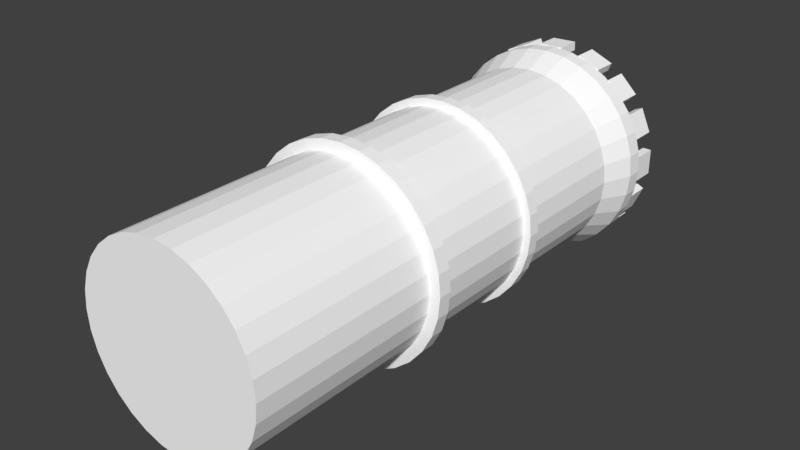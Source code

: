 # Source: castle.blend  (saved by Blender 2.79.0; exported with 4.5.12 LTS)
import bpy
from mathutils import Matrix  # noqa: F401  (used for matrix-valued properties, if any)

bpy.ops.wm.read_factory_settings(use_empty=True)
scene = bpy.context.scene
scene.name = 'Scene'

# ---- collections
col_collection_1 = bpy.data.collections.new('Collection 1'); scene.collection.children.link(col_collection_1)

# ---- materials (node trees are filled in below, after node groups)
mat_c__lbremasteredrequiem_pc_nzp_models_vmodels_karambit2 = bpy.data.materials.new('C:\\lbremasteredrequiem\\pc\\nzp\\models\\VModels\\karambit2')
mat_c__lbremasteredrequiem_pc_nzp_models_vmodels_karambit2.alpha_threshold = 0.0
mat_c__lbremasteredrequiem_pc_nzp_models_vmodels_karambit2.use_transparent_shadow = False
mat_c__lbremasteredrequiem_pc_nzp_models_vmodels_karambit2.diffuse_color = (1.0, 1.0, 1.0, 1.0)
mat_c__lbremasteredrequiem_pc_nzp_models_vmodels_karambit2.roughness = 0.5

# ---- material node trees

# ---- world
world_world = bpy.data.worlds.new('World'); scene.world = world_world
world_world.color = (0.05088, 0.05088, 0.05088)
world_world.use_sun_shadow = False
world_world.sun_shadow_jitter_overblur = 0.0
world_world.cycles.sampling_method = 'MANUAL'

# ---- meshes
me_c__lbremasteredrequiem_pc_nzp_models_vmodels_karambit2 = bpy.data.meshes.new('C:\\lbremasteredrequiem\\pc\\nzp\\models\\VModels\\karambit2')
me_c__lbremasteredrequiem_pc_nzp_models_vmodels_karambit2.from_pydata([(2.091, -3.881, 0.7613), (1.884, -3.881, 1.155), (1.604, -3.881, 1.501), (1.261, -3.881, 1.786), (0.8702, -3.881, 1.998), (0.4451, -3.881, 2.13), (0.002482, -3.881, 2.176), (-0.4407, -3.88, 2.135), (-0.8674, -3.88, 2.009), (-1.261, -3.879, 1.802), (-1.607, -3.879, 1.521), (-1.892, -3.878, 1.179), (-2.104, -3.878, 0.7881), (-2.236, -3.878, 0.363), (-2.282, -3.877, -0.07963), (-2.241, -3.877, -0.5228), (-2.115, -3.877, -0.9495), (-1.908, -3.876, -1.343), (-1.628, -3.876, -1.689), (-1.285, -3.876, -1.974), (-0.4248, -3.888, -2.102), (-0.428, -7.988, -2.105), (-0.8086, -3.888, -1.983), (-0.8118, -7.988, -1.986), (-1.162, -3.888, -1.792), (-1.165, -7.988, -1.795), (-1.471, -3.887, -1.535), (-1.474, -7.988, -1.538), (-1.724, -3.888, -1.222), (-1.727, -7.988, -1.225), (-1.911, -3.888, -0.8666), (-1.914, -7.988, -0.8697), (-2.025, -3.888, -0.4813), (-2.029, -7.988, -0.4844), (-2.062, -3.888, -0.08104), (-2.065, -7.989, -0.08417), (-2.02, -3.888, 0.3187), (-2.023, -7.989, 0.3156), (-1.901, -3.889, 0.7025), (-1.904, -7.989, 0.6994), (-1.709, -3.889, 1.056), (-1.713, -7.99, 1.053), (-1.452, -3.89, 1.365), (-1.456, -7.99, 1.362), (-1.14, -3.89, 1.618), (-1.143, -7.991, 1.615), (-0.7845, -3.891, 1.805), (-0.7877, -7.991, 1.802), (-0.3992, -3.891, 1.919), (-0.4024, -7.991, 1.916), (0.001072, -3.891, 1.956), (-0.002136, -7.992, 1.953), (0.4008, -3.892, 1.914), (0.3976, -7.992, 1.911), (0.7847, -3.892, 1.795), (0.7814, -7.992, 1.792), (1.138, -3.892, 1.603), (1.135, -7.992, 1.6), (1.447, -3.892, 1.346), (1.444, -7.992, 1.343), (1.7, -3.892, 1.034), (1.697, -7.992, 1.031), (1.887, -3.892, 0.6784), (1.884, -7.992, 0.6753), (2.001, -3.892, 0.2931), (1.998, -7.992, 0.2899), (2.038, -3.891, -0.1072), (2.035, -7.992, -0.1103), (1.996, -3.891, -0.5069), (1.993, -7.991, -0.51), (1.877, -3.891, -0.8907), (1.874, -7.991, -0.8939), (1.685, -3.89, -1.244), (1.682, -7.991, -1.247), (1.428, -3.89, -1.553), (1.425, -7.99, -1.556), (1.116, -3.889, -1.806), (1.113, -7.99, -1.809), (0.7605, -3.889, -1.993), (0.7573, -7.989, -1.996), (0.3752, -3.888, -2.107), (0.372, -7.989, -2.111), (-0.02504, -3.888, -2.144), (-0.02825, -7.989, -2.147), (-0.8941, -3.877, -2.186), (-0.4691, -3.877, -2.318), (2.217, -3.881, 0.3346), (2.258, -3.881, -0.1085), (2.212, -3.88, -0.5512), (2.08, -3.88, -0.9762), (1.868, -3.879, -1.367), (1.583, -3.879, -1.71), (1.237, -3.878, -1.99), (0.8435, -3.878, -2.197), (0.4167, -3.878, -2.324), (-0.02643, -3.877, -2.364), (2.091, -3.589, 0.7616), (1.884, -3.589, 1.155), (1.604, -3.589, 1.501), (1.262, -3.589, 1.786), (0.8704, -3.589, 1.998), (0.4453, -3.589, 2.13), (0.00271, -3.589, 2.176), (-0.4405, -3.588, 2.136), (-0.8672, -3.588, 2.009), (-1.261, -3.587, 1.802), (-1.607, -3.587, 1.522), (-1.891, -3.586, 1.179), (-2.104, -3.586, 0.7883), (-2.236, -3.585, 0.3632), (-2.282, -3.585, -0.0794), (-2.241, -3.585, -0.5226), (-2.115, -3.585, -0.9493), (-1.907, -3.584, -1.343), (-1.627, -3.584, -1.689), (-1.285, -3.584, -1.973), (-0.8939, -3.585, -2.186), (-0.4688, -3.585, -2.318), (2.218, -3.589, 0.3349), (2.258, -3.589, -0.1083), (2.212, -3.588, -0.5509), (2.08, -3.588, -0.976), (1.868, -3.587, -1.367), (1.583, -3.587, -1.709), (1.238, -3.586, -1.99), (0.8437, -3.586, -2.197), (0.417, -3.585, -2.323), (-0.02621, -3.585, -2.364), (1.878, -3.589, 0.6748), (1.692, -3.589, 1.029), (1.44, -3.589, 1.339), (1.132, -3.589, 1.595), (0.7809, -3.589, 1.786), (0.399, -3.589, 1.904), (0.001244, -3.588, 1.946), (-0.397, -3.588, 1.909), (-0.7804, -3.588, 1.796), (-1.134, -3.587, 1.61), (-1.445, -3.587, 1.358), (-1.701, -3.586, 1.05), (-1.891, -3.586, 0.6988), (-2.01, -3.586, 0.3169), (-2.052, -3.585, -0.08087), (-2.015, -3.585, -0.4791), (-1.901, -3.585, -0.8625), (-1.715, -3.585, -1.216), (-1.463, -3.585, -1.527), (-1.156, -3.585, -1.783), (-0.8044, -3.585, -1.974), (-0.4225, -3.585, -2.092), (1.992, -3.589, 0.2914), (2.028, -3.588, -0.1069), (1.987, -3.588, -0.5046), (1.868, -3.588, -0.8865), (1.677, -3.587, -1.238), (1.422, -3.587, -1.546), (1.111, -3.586, -1.797), (0.7569, -3.586, -1.984), (0.3735, -3.586, -2.097), (-0.02474, -3.585, -2.134), (1.88, -1.014, 0.6768), (1.694, -1.014, 1.031), (1.442, -1.014, 1.341), (1.134, -1.014, 1.597), (0.7829, -1.014, 1.788), (0.401, -1.014, 1.906), (0.003259, -1.014, 1.948), (-0.395, -1.013, 1.911), (-0.7784, -1.013, 1.798), (-1.132, -1.013, 1.612), (-1.443, -1.012, 1.36), (-1.699, -1.012, 1.052), (-1.889, -1.011, 0.7008), (-2.008, -1.011, 0.3188), (-2.05, -1.011, -0.0789), (-2.013, -1.01, -0.4771), (-1.899, -1.01, -0.8606), (-1.713, -1.01, -1.214), (-1.461, -1.01, -1.525), (-1.154, -1.01, -1.781), (-0.8024, -1.01, -1.972), (-0.4205, -1.01, -2.09), (1.994, -1.014, 0.2933), (2.03, -1.014, -0.1049), (1.989, -1.013, -0.5026), (1.87, -1.013, -0.8846), (1.679, -1.013, -1.236), (1.424, -1.012, -1.544), (1.113, -1.012, -1.795), (0.7589, -1.011, -1.982), (0.3755, -1.011, -2.095), (-0.02273, -1.011, -2.132), (2.024, -1.014, 0.7352), (1.823, -1.015, 1.116), (1.552, -1.015, 1.45), (1.221, -1.015, 1.725), (0.8432, -1.014, 1.931), (0.4322, -1.014, 2.058), (0.004246, -1.014, 2.103), (-0.4243, -1.014, 2.064), (-0.8368, -1.013, 1.941), (-1.218, -1.013, 1.741), (-1.552, -1.012, 1.47), (-1.827, -1.012, 1.139), (-2.032, -1.011, 0.761), (-2.16, -1.011, 0.35), (-2.205, -1.011, -0.07791), (-2.165, -1.01, -0.5064), (-2.043, -1.01, -0.919), (-1.843, -1.01, -1.3), (-1.572, -1.01, -1.634), (-1.241, -1.01, -1.909), (-0.8626, -1.01, -2.114), (-0.4517, -1.01, -2.242), (2.146, -1.014, 0.3226), (2.185, -1.014, -0.1059), (2.14, -1.014, -0.5338), (2.013, -1.013, -0.9448), (1.808, -1.013, -1.323), (1.533, -1.012, -1.654), (1.198, -1.012, -1.925), (0.8174, -1.011, -2.125), (0.4048, -1.011, -2.247), (-0.02371, -1.011, -2.287), (2.024, -0.7657, 0.7354), (1.823, -0.7658, 1.116), (1.552, -0.7659, 1.451), (1.222, -0.7658, 1.726), (0.8434, -0.7657, 1.931), (0.4324, -0.7654, 2.058), (0.004441, -0.7651, 2.103), (-0.4241, -0.7648, 2.064), (-0.8366, -0.7644, 1.942), (-1.217, -0.7639, 1.741), (-1.552, -0.7634, 1.47), (-1.827, -0.763, 1.139), (-2.032, -0.7625, 0.7612), (-2.16, -0.7621, 0.3502), (-2.205, -0.7617, -0.07772), (-2.165, -0.7614, -0.5062), (-2.043, -0.7612, -0.9188), (-1.842, -0.7611, -1.3), (-1.572, -0.761, -1.634), (-1.241, -0.7611, -1.909), (-0.8625, -0.7612, -2.114), (-0.4515, -0.7615, -2.242), (2.146, -0.7655, 0.3228), (2.185, -0.7652, -0.1057), (2.141, -0.7648, -0.5336), (2.013, -0.7644, -0.9446), (1.808, -0.7639, -1.323), (1.533, -0.7635, -1.654), (1.198, -0.763, -1.925), (0.8175, -0.7625, -2.125), (0.405, -0.7621, -2.247), (-0.02352, -0.7618, -2.287), (1.859, -0.7655, 0.6683), (1.675, -0.7656, 1.018), (1.426, -0.7657, 1.325), (1.122, -0.7656, 1.578), (0.7742, -0.7655, 1.767), (0.3966, -0.7653, 1.884), (0.003307, -0.765, 1.925), (-0.3904, -0.7647, 1.889), (-0.7696, -0.7643, 1.777), (-1.119, -0.7639, 1.593), (-1.427, -0.7634, 1.344), (-1.679, -0.763, 1.04), (-1.868, -0.7626, 0.692), (-1.985, -0.7622, 0.3144), (-2.027, -0.7619, -0.07886), (-1.99, -0.7616, -0.4726), (-1.878, -0.7614, -0.8517), (-1.694, -0.7613, -1.202), (-1.445, -0.7612, -1.509), (-1.141, -0.7613, -1.762), (-0.7933, -0.7614, -1.95), (-0.4156, -0.7616, -2.067), (1.971, -0.7653, 0.2892), (2.007, -0.765, -0.1046), (1.966, -0.7647, -0.4978), (1.849, -0.7643, -0.8755), (1.66, -0.7639, -1.223), (1.408, -0.7635, -1.527), (1.1, -0.763, -1.776), (0.7505, -0.7626, -1.96), (0.3714, -0.7622, -2.072), (-0.02238, -0.7619, -2.109), (1.86, 1.993, 0.6695), (1.676, 1.993, 1.019), (1.427, 1.993, 1.327), (1.123, 1.993, 1.579), (0.7754, 1.993, 1.768), (0.3977, 1.993, 1.885), (0.004492, 1.993, 1.926), (-0.3893, 1.994, 1.89), (-0.7684, 1.994, 1.778), (-1.118, 1.995, 1.594), (-1.426, 1.995, 1.345), (-1.678, 1.995, 1.041), (-1.867, 1.996, 0.6932), (-1.984, 1.996, 0.3156), (-2.025, 1.997, -0.0777), (-1.989, 1.997, -0.4714), (-1.877, 1.997, -0.8506), (-1.693, 1.997, -1.2), (-1.444, 1.997, -1.508), (-1.14, 1.997, -1.761), (-0.7921, 1.997, -1.949), (-0.4145, 1.997, -2.066), (1.972, 1.993, 0.2904), (2.009, 1.993, -0.1034), (1.967, 1.994, -0.4966), (1.85, 1.994, -0.8743), (1.662, 1.995, -1.222), (1.409, 1.995, -1.526), (1.102, 1.995, -1.775), (0.7517, 1.996, -1.959), (0.3725, 1.996, -2.071), (-0.0212, 1.997, -2.108), (2.099, 2.62, 0.7669), (1.892, 2.62, 1.162), (1.611, 2.62, 1.508), (1.268, 2.62, 1.793), (0.8759, 2.62, 2.006), (0.4499, 2.62, 2.138), (0.006306, 2.621, 2.185), (-0.4378, 2.621, 2.144), (-0.8655, 2.621, 2.017), (-1.26, 2.622, 1.809), (-1.607, 2.622, 1.529), (-1.892, 2.623, 1.186), (-2.105, 2.623, 0.7937), (-2.237, 2.624, 0.3677), (-2.283, 2.624, -0.07589), (-2.243, 2.624, -0.52), (-2.116, 2.625, -0.9477), (-1.908, 2.625, -1.342), (-1.627, 2.625, -1.689), (-1.284, 2.625, -1.974), (-0.8923, 2.625, -2.187), (-0.4663, 2.624, -2.319), (2.226, 2.62, 0.3393), (2.267, 2.62, -0.1049), (2.221, 2.621, -0.5485), (2.088, 2.621, -0.9745), (1.876, 2.622, -1.366), (1.59, 2.622, -1.709), (1.244, 2.623, -1.99), (0.8491, 2.623, -2.198), (0.4215, 2.624, -2.325), (-0.02267, 2.624, -2.366), (2.1, 2.966, 0.7672), (1.892, 2.966, 1.162), (1.611, 2.966, 1.508), (1.268, 2.966, 1.794), (0.8762, 2.966, 2.006), (0.4502, 2.966, 2.139), (0.006577, 2.967, 2.185), (-0.4376, 2.967, 2.144), (-0.8652, 2.967, 2.017), (-1.26, 2.968, 1.81), (-1.606, 2.968, 1.529), (-1.892, 2.969, 1.186), (-2.104, 2.969, 0.794), (-2.237, 2.97, 0.368), (-2.283, 2.97, -0.07563), (-2.242, 2.97, -0.5198), (-2.115, 2.971, -0.9474), (-1.908, 2.971, -1.342), (-1.627, 2.971, -1.689), (-1.284, 2.971, -1.974), (-0.892, 2.971, -2.187), (-0.466, 2.97, -2.319), (2.226, 2.966, 0.3395), (2.267, 2.967, -0.1046), (2.221, 2.967, -0.5482), (2.089, 2.967, -0.9742), (1.876, 2.968, -1.366), (1.591, 2.968, -1.709), (1.244, 2.969, -1.99), (0.8494, 2.969, -2.198), (0.4218, 2.97, -2.324), (-0.0224, 2.97, -2.365), (-2.281, 2.97, -0.3442), (-2.281, 2.97, 0.2006), (-2.281, 3.515, -0.3442), (-2.281, 3.515, 0.2006), (-2.092, 2.97, -0.3442), (-2.092, 2.97, 0.2006), (-2.092, 3.515, -0.3442), (-2.092, 3.515, 0.2006), (2.044, 2.97, -0.3442), (2.044, 2.97, 0.2006), (2.044, 3.515, -0.3442), (2.044, 3.515, 0.2006), (2.233, 2.97, -0.3442), (2.233, 2.97, 0.2006), (2.233, 3.515, -0.3442), (2.233, 3.515, 0.2006), (-2.199, 2.97, 0.5883), (-1.98, 2.97, 1.087), (-2.199, 3.515, 0.5883), (-1.98, 3.515, 1.087), (-2.026, 2.97, 0.5123), (-1.807, 2.97, 1.011), (-2.026, 3.515, 0.5123), (-1.807, 3.515, 1.011), (1.759, 2.97, -1.154), (1.979, 2.97, -0.6559), (1.759, 3.515, -1.154), (1.979, 3.515, -0.6559), (1.932, 2.97, -1.23), (2.151, 2.97, -0.7319), (1.932, 3.515, -1.23), (2.151, 3.515, -0.7319), (-1.833, 2.97, 1.304), (-1.454, 2.97, 1.695), (-1.833, 3.515, 1.304), (-1.454, 3.515, 1.695), (-1.698, 2.97, 1.173), (-1.319, 2.97, 1.564), (-1.698, 3.515, 1.173), (-1.319, 3.515, 1.564), (1.271, 2.97, -1.707), (1.65, 2.97, -1.316), (1.271, 3.515, -1.707), (1.65, 3.515, -1.316), (1.406, 2.97, -1.839), (1.786, 2.97, -1.448), (1.406, 3.515, -1.839), (1.786, 3.515, -1.448), (-1.207, 2.97, 1.869), (-0.7114, 2.97, 2.095), (-1.207, 3.515, 1.869), (-0.7114, 3.515, 2.095), (-1.129, 2.97, 1.698), (-0.6332, 2.97, 1.923), (-1.129, 3.515, 1.698), (-0.6332, 3.515, 1.923), (0.5855, 2.97, -2.067), (1.081, 2.97, -1.841), (0.5855, 3.515, -2.067), (1.081, 3.515, -1.841), (0.6637, 2.97, -2.239), (1.159, 2.97, -2.013), (0.6637, 3.515, -2.239), (1.159, 3.515, -2.013), (-0.3809, 2.97, 2.173), (0.1635, 2.97, 2.194), (-0.3809, 3.515, 2.173), (0.1635, 3.515, 2.194), (-0.3738, 2.97, 1.985), (0.1706, 2.97, 2.005), (-0.3738, 3.515, 1.985), (0.1706, 3.515, 2.005), (-0.2183, 2.97, -2.149), (0.3261, 2.97, -2.128), (-0.2183, 3.515, -2.149), (0.3261, 3.515, -2.128), (-0.2112, 2.97, -2.337), (0.3332, 2.97, -2.317), (-0.2112, 3.515, -2.337), (0.3332, 3.515, -2.317), (0.5987, 2.97, 2.115), (1.101, 2.97, 1.904), (0.5987, 3.515, 2.115), (1.101, 3.515, 1.904), (0.5256, 2.97, 1.941), (1.028, 2.97, 1.73), (0.5256, 3.515, 1.941), (1.028, 3.515, 1.73), (-1.076, 2.97, -1.873), (-0.5733, 2.97, -2.084), (-1.076, 3.515, -1.873), (-0.5733, 3.515, -2.084), (-1.149, 2.97, -2.047), (-0.6463, 2.97, -2.258), (-1.149, 3.515, -2.047), (-0.6463, 3.515, -2.258), (1.355, 2.97, 1.736), (1.745, 2.97, 1.356), (1.355, 3.515, 1.736), (1.745, 3.515, 1.356), (1.223, 2.97, 1.6), (1.614, 2.97, 1.221), (1.223, 3.515, 1.6), (1.614, 3.515, 1.221), (-1.661, 2.97, -1.364), (-1.271, 2.97, -1.744), (-1.661, 3.515, -1.364), (-1.271, 3.515, -1.744), (-1.793, 2.97, -1.499), (-1.403, 2.97, -1.879), (-1.793, 3.515, -1.499), (-1.403, 3.515, -1.879), (1.929, 2.97, 1.093), (2.15, 2.97, 0.5947), (1.929, 3.515, 1.093), (2.15, 3.515, 0.5947), (1.756, 2.97, 1.016), (1.977, 2.97, 0.5182), (1.756, 3.515, 1.016), (1.977, 3.515, 0.5182), (-2.025, 2.97, -0.6618), (-1.804, 2.97, -1.16), (-2.025, 3.515, -0.6618), (-1.804, 3.515, -1.16), (-2.197, 2.97, -0.7383), (-1.976, 2.97, -1.236), (-2.197, 3.515, -0.7383), (-1.976, 3.515, -1.236)], [], [(2, 1, 97, 98), (1, 0, 96, 97), (24, 26, 18, 19), (53, 52, 50, 51), (48, 50, 6, 7), (8, 7, 103, 104), (57, 56, 54, 55), (34, 36, 13, 14), (92, 93, 125, 124), (61, 60, 58, 59), (42, 44, 9, 10), (9, 8, 104, 105), (65, 64, 62, 63), (28, 30, 16, 17), (67, 66, 64, 65), (94, 95, 127, 126), (68, 70, 89, 88), (69, 68, 66, 67), (10, 9, 105, 106), (50, 52, 5, 6), (18, 17, 113, 114), (73, 72, 70, 71), (70, 72, 90, 89), (14, 13, 109, 110), (77, 76, 74, 75), (30, 32, 15, 16), (95, 85, 117, 127), (81, 80, 78, 79), (64, 66, 87, 86), (7, 6, 102, 103), (51, 50, 48, 49), (44, 46, 8, 9), (74, 76, 92, 91), (49, 48, 46, 47), (71, 70, 68, 69), (17, 16, 112, 113), (56, 58, 2, 3), (79, 78, 76, 77), (85, 84, 116, 117), (36, 38, 12, 13), (75, 74, 72, 73), (4, 3, 99, 100), (22, 24, 19, 84), (83, 82, 80, 81), (63, 62, 60, 61), (13, 12, 108, 109), (80, 82, 95, 94), (59, 58, 56, 57), (0, 86, 118, 96), (54, 56, 3, 4), (55, 54, 52, 53), (89, 90, 122, 121), (16, 15, 111, 112), (62, 64, 86, 0), (82, 20, 85, 95), (87, 88, 120, 119), (47, 46, 44, 45), (38, 40, 11, 12), (84, 19, 115, 116), (45, 44, 42, 43), (40, 42, 10, 11), (91, 92, 124, 123), (43, 42, 40, 41), (78, 80, 94, 93), (6, 5, 101, 102), (41, 40, 38, 39), (66, 68, 88, 87), (12, 11, 107, 108), (39, 38, 36, 37), (32, 34, 14, 15), (5, 4, 100, 101), (37, 36, 34, 35), (20, 22, 84, 85), (15, 14, 110, 111), (35, 34, 32, 33), (58, 60, 1, 2), (19, 18, 114, 115), (33, 32, 30, 31), (60, 62, 0, 1), (88, 89, 121, 120), (31, 30, 28, 29), (52, 54, 4, 5), (3, 2, 98, 99), (29, 28, 26, 27), (72, 74, 91, 90), (11, 10, 106, 107), (27, 26, 24, 25), (26, 28, 17, 18), (118, 119, 151, 150), (25, 24, 22, 23), (90, 91, 123, 122), (51, 49, 47, 45, 43, 41, 39, 37, 35, 33, 31, 29, 27, 25, 23, 21, 83, 81, 79, 77, 75, 73, 71, 69, 67, 65, 63, 61, 59, 57, 55, 53), (23, 22, 20, 21), (76, 78, 93, 92), (93, 94, 126, 125), (21, 20, 82, 83), (46, 48, 7, 8), (86, 87, 119, 118), (154, 155, 187, 186), (125, 126, 158, 157), (119, 120, 152, 151), (116, 115, 147, 148), (121, 122, 154, 153), (117, 116, 148, 149), (122, 123, 155, 154), (127, 117, 149, 159), (123, 124, 156, 155), (101, 100, 132, 133), (124, 125, 157, 156), (96, 118, 150, 128), (120, 121, 153, 152), (107, 106, 138, 139), (106, 105, 137, 138), (97, 96, 128, 129), (105, 104, 136, 137), (110, 109, 141, 142), (126, 127, 159, 158), (103, 102, 134, 135), (111, 110, 142, 143), (108, 107, 139, 140), (102, 101, 133, 134), (112, 111, 143, 144), (109, 108, 140, 141), (100, 99, 131, 132), (113, 112, 144, 145), (114, 113, 145, 146), (99, 98, 130, 131), (115, 114, 146, 147), (98, 97, 129, 130), (104, 103, 135, 136), (184, 185, 217, 216), (159, 149, 181, 191), (155, 156, 188, 187), (133, 132, 164, 165), (156, 157, 189, 188), (128, 150, 182, 160), (152, 153, 185, 184), (139, 138, 170, 171), (138, 137, 169, 170), (129, 128, 160, 161), (137, 136, 168, 169), (142, 141, 173, 174), (158, 159, 191, 190), (135, 134, 166, 167), (143, 142, 174, 175), (140, 139, 171, 172), (134, 133, 165, 166), (144, 143, 175, 176), (141, 140, 172, 173), (132, 131, 163, 164), (145, 144, 176, 177), (146, 145, 177, 178), (131, 130, 162, 163), (147, 146, 178, 179), (130, 129, 161, 162), (136, 135, 167, 168), (150, 151, 183, 182), (157, 158, 190, 189), (151, 152, 184, 183), (148, 147, 179, 180), (153, 154, 186, 185), (149, 148, 180, 181), (204, 203, 235, 236), (171, 170, 202, 203), (170, 169, 201, 202), (161, 160, 192, 193), (169, 168, 200, 201), (174, 173, 205, 206), (190, 191, 223, 222), (167, 166, 198, 199), (175, 174, 206, 207), (172, 171, 203, 204), (166, 165, 197, 198), (176, 175, 207, 208), (173, 172, 204, 205), (164, 163, 195, 196), (177, 176, 208, 209), (178, 177, 209, 210), (163, 162, 194, 195), (179, 178, 210, 211), (162, 161, 193, 194), (168, 167, 199, 200), (182, 183, 215, 214), (189, 190, 222, 221), (183, 184, 216, 215), (180, 179, 211, 212), (185, 186, 218, 217), (181, 180, 212, 213), (186, 187, 219, 218), (191, 181, 213, 223), (187, 188, 220, 219), (165, 164, 196, 197), (188, 189, 221, 220), (160, 182, 214, 192), (243, 242, 274, 275), (198, 197, 229, 230), (208, 207, 239, 240), (205, 204, 236, 237), (196, 195, 227, 228), (209, 208, 240, 241), (210, 209, 241, 242), (195, 194, 226, 227), (211, 210, 242, 243), (194, 193, 225, 226), (200, 199, 231, 232), (214, 215, 247, 246), (221, 222, 254, 253), (215, 216, 248, 247), (212, 211, 243, 244), (217, 218, 250, 249), (213, 212, 244, 245), (218, 219, 251, 250), (223, 213, 245, 255), (219, 220, 252, 251), (197, 196, 228, 229), (220, 221, 253, 252), (192, 214, 246, 224), (216, 217, 249, 248), (203, 202, 234, 235), (202, 201, 233, 234), (193, 192, 224, 225), (201, 200, 232, 233), (206, 205, 237, 238), (222, 223, 255, 254), (199, 198, 230, 231), (207, 206, 238, 239), (276, 275, 307, 308), (226, 225, 257, 258), (232, 231, 263, 264), (246, 247, 279, 278), (253, 254, 286, 285), (247, 248, 280, 279), (244, 243, 275, 276), (249, 250, 282, 281), (245, 244, 276, 277), (250, 251, 283, 282), (255, 245, 277, 287), (251, 252, 284, 283), (229, 228, 260, 261), (252, 253, 285, 284), (224, 246, 278, 256), (248, 249, 281, 280), (235, 234, 266, 267), (234, 233, 265, 266), (225, 224, 256, 257), (233, 232, 264, 265), (238, 237, 269, 270), (254, 255, 287, 286), (231, 230, 262, 263), (239, 238, 270, 271), (236, 235, 267, 268), (230, 229, 261, 262), (240, 239, 271, 272), (237, 236, 268, 269), (228, 227, 259, 260), (241, 240, 272, 273), (242, 241, 273, 274), (227, 226, 258, 259), (293, 292, 324, 325), (281, 282, 314, 313), (277, 276, 308, 309), (282, 283, 315, 314), (287, 277, 309, 319), (283, 284, 316, 315), (261, 260, 292, 293), (284, 285, 317, 316), (256, 278, 310, 288), (280, 281, 313, 312), (267, 266, 298, 299), (266, 265, 297, 298), (257, 256, 288, 289), (265, 264, 296, 297), (270, 269, 301, 302), (286, 287, 319, 318), (263, 262, 294, 295), (271, 270, 302, 303), (268, 267, 299, 300), (262, 261, 293, 294), (272, 271, 303, 304), (269, 268, 300, 301), (260, 259, 291, 292), (273, 272, 304, 305), (274, 273, 305, 306), (259, 258, 290, 291), (275, 274, 306, 307), (258, 257, 289, 290), (264, 263, 295, 296), (278, 279, 311, 310), (285, 286, 318, 317), (279, 280, 312, 311), (334, 333, 365, 366), (316, 317, 349, 348), (288, 310, 342, 320), (312, 313, 345, 344), (299, 298, 330, 331), (298, 297, 329, 330), (289, 288, 320, 321), (297, 296, 328, 329), (302, 301, 333, 334), (318, 319, 351, 350), (295, 294, 326, 327), (303, 302, 334, 335), (300, 299, 331, 332), (294, 293, 325, 326), (304, 303, 335, 336), (301, 300, 332, 333), (292, 291, 323, 324), (305, 304, 336, 337), (306, 305, 337, 338), (291, 290, 322, 323), (307, 306, 338, 339), (290, 289, 321, 322), (296, 295, 327, 328), (310, 311, 343, 342), (317, 318, 350, 349), (311, 312, 344, 343), (308, 307, 339, 340), (313, 314, 346, 345), (309, 308, 340, 341), (314, 315, 347, 346), (319, 309, 341, 351), (315, 316, 348, 347), (360, 359, 358, 357, 356, 355, 354, 353, 352, 374, 375, 376, 377, 378, 379, 380, 381, 382, 383, 373, 372, 371, 370, 369, 368, 367, 366, 365, 364, 363, 362, 361), (350, 351, 383, 382), (327, 326, 358, 359), (335, 334, 366, 367), (332, 331, 363, 364), (326, 325, 357, 358), (336, 335, 367, 368), (333, 332, 364, 365), (324, 323, 355, 356), (337, 336, 368, 369), (338, 337, 369, 370), (323, 322, 354, 355), (339, 338, 370, 371), (322, 321, 353, 354), (328, 327, 359, 360), (342, 343, 375, 374), (349, 350, 382, 381), (343, 344, 376, 375), (340, 339, 371, 372), (345, 346, 378, 377), (341, 340, 372, 373), (346, 347, 379, 378), (351, 341, 373, 383), (347, 348, 380, 379), (325, 324, 356, 357), (348, 349, 381, 380), (320, 342, 374, 352), (344, 345, 377, 376), (331, 330, 362, 363), (330, 329, 361, 362), (321, 320, 352, 353), (329, 328, 360, 361), (384, 385, 387, 386), (386, 387, 391, 390), (390, 391, 389, 388), (388, 389, 385, 384), (386, 390, 388, 384), (391, 387, 385, 389), (392, 393, 395, 394), (394, 395, 399, 398), (398, 399, 397, 396), (396, 397, 393, 392), (394, 398, 396, 392), (399, 395, 393, 397), (400, 401, 403, 402), (402, 403, 407, 406), (406, 407, 405, 404), (404, 405, 401, 400), (402, 406, 404, 400), (407, 403, 401, 405), (408, 409, 411, 410), (410, 411, 415, 414), (414, 415, 413, 412), (412, 413, 409, 408), (410, 414, 412, 408), (415, 411, 409, 413), (416, 417, 419, 418), (418, 419, 423, 422), (422, 423, 421, 420), (420, 421, 417, 416), (418, 422, 420, 416), (423, 419, 417, 421), (424, 425, 427, 426), (426, 427, 431, 430), (430, 431, 429, 428), (428, 429, 425, 424), (426, 430, 428, 424), (431, 427, 425, 429), (432, 433, 435, 434), (434, 435, 439, 438), (438, 439, 437, 436), (436, 437, 433, 432), (434, 438, 436, 432), (439, 435, 433, 437), (440, 441, 443, 442), (442, 443, 447, 446), (446, 447, 445, 444), (444, 445, 441, 440), (442, 446, 444, 440), (447, 443, 441, 445), (448, 449, 451, 450), (450, 451, 455, 454), (454, 455, 453, 452), (452, 453, 449, 448), (450, 454, 452, 448), (455, 451, 449, 453), (456, 457, 459, 458), (458, 459, 463, 462), (462, 463, 461, 460), (460, 461, 457, 456), (458, 462, 460, 456), (463, 459, 457, 461), (464, 465, 467, 466), (466, 467, 471, 470), (470, 471, 469, 468), (468, 469, 465, 464), (466, 470, 468, 464), (471, 467, 465, 469), (472, 473, 475, 474), (474, 475, 479, 478), (478, 479, 477, 476), (476, 477, 473, 472), (474, 478, 476, 472), (479, 475, 473, 477), (480, 481, 483, 482), (482, 483, 487, 486), (486, 487, 485, 484), (484, 485, 481, 480), (482, 486, 484, 480), (487, 483, 481, 485), (488, 489, 491, 490), (490, 491, 495, 494), (494, 495, 493, 492), (492, 493, 489, 488), (490, 494, 492, 488), (495, 491, 489, 493), (496, 497, 499, 498), (498, 499, 503, 502), (502, 503, 501, 500), (500, 501, 497, 496), (498, 502, 500, 496), (503, 499, 497, 501), (504, 505, 507, 506), (506, 507, 511, 510), (510, 511, 509, 508), (508, 509, 505, 504), (506, 510, 508, 504), (511, 507, 505, 509)])
_uv = me_c__lbremasteredrequiem_pc_nzp_models_vmodels_karambit2.uv_layers.new(name='C:\\lbremasteredrequiem\\pc\\nzp\\models\\VModels\\karambit2')
_uv.uv.foreach_set('vector', [0.0, 0.0, 0.0, 0.0, 0.0, 0.0, 0.0, 0.0, 0.0, 0.0, 0.0, 0.0, 0.0, 0.0, 0.0, 0.0, 0.0, 0.0, 0.0, 0.0, 0.0, 0.0, 0.0, 0.0, 0.0, 0.0, 0.0, 0.0, 0.0, 0.0, 0.0, 0.0, 0.0, 0.0, 0.0, 0.0, 0.0, 0.0, 0.0, 0.0, 0.0, 0.0, 0.0, 0.0, 0.0, 0.0, 0.0, 0.0, 0.0, 0.0, 0.0, 0.0, 0.0, 0.0, 0.0, 0.0, 0.0, 0.0, 0.0, 0.0, 0.0, 0.0, 0.0, 0.0, 0.0, 0.0, 0.0, 0.0, 0.0, 0.0, 0.0, 0.0, 0.0, 0.0, 0.0, 0.0, 0.0, 0.0, 0.0, 0.0, 0.0, 0.0, 0.0, 0.0, 0.0, 0.0, 0.0, 0.0, 0.0, 0.0, 0.0, 0.0, 0.0, 0.0, 0.0, 0.0, 0.0, 0.0, 0.0, 0.0, 0.0, 0.0, 0.0, 0.0, 0.0, 0.0, 0.0, 0.0, 0.0, 0.0, 0.0, 0.0, 0.0, 0.0, 0.0, 0.0, 0.0, 0.0, 0.0, 0.0, 0.0, 0.0, 0.0, 0.0, 0.0, 0.0, 0.0, 0.0, 0.0, 0.0, 0.0, 0.0, 0.0, 0.0, 0.0, 0.0, 0.0, 0.0, 0.0, 0.0, 0.0, 0.0, 0.0, 0.0, 0.0, 0.0, 0.0, 0.0, 0.0, 0.0, 0.0, 0.0, 0.0, 0.0, 0.0, 0.0, 0.0, 0.0, 0.0, 0.0, 0.0, 0.0, 0.0, 0.0, 0.0, 0.0, 0.0, 0.0, 0.0, 0.0, 0.0, 0.0, 0.0, 0.0, 0.0, 0.0, 0.0, 0.0, 0.0, 0.0, 0.0, 0.0, 0.0, 0.0, 0.0, 0.0, 0.0, 0.0, 0.0, 0.0, 0.0, 0.0, 0.0, 0.0, 0.0, 0.0, 0.0, 0.0, 0.0, 0.0, 0.0, 0.0, 0.0, 0.0, 0.0, 0.0, 0.0, 0.0, 0.0, 0.0, 0.0, 0.0, 0.0, 0.0, 0.0, 0.0, 0.0, 0.0, 0.0, 0.0, 0.0, 0.0, 0.0, 0.0, 0.0, 0.0, 0.0, 0.0, 0.0, 0.0, 0.0, 0.0, 0.0, 0.0, 0.0, 0.0, 0.0, 0.0, 0.0, 0.0, 0.0, 0.0, 0.0, 0.0, 0.0, 0.0, 0.0, 0.0, 0.0, 0.0, 0.0, 0.0, 0.0, 0.0, 0.0, 0.0, 0.0, 0.0, 0.0, 0.0, 0.0, 0.0, 0.0, 0.0, 0.0, 0.0, 0.0, 0.0, 0.0, 0.0, 0.0, 0.0, 0.0, 0.0, 0.0, 0.0, 0.0, 0.0, 0.0, 0.0, 0.0, 0.0, 0.0, 0.0, 0.0, 0.0, 0.0, 0.0, 0.0, 0.0, 0.0, 0.0, 0.0, 0.0, 0.0, 0.0, 0.0, 0.0, 0.0, 0.0, 0.0, 0.0, 0.0, 0.0, 0.0, 0.0, 0.0, 0.0, 0.0, 0.0, 0.0, 0.0, 0.0, 0.0, 0.0, 0.0, 0.0, 0.0, 0.0, 0.0, 0.0, 0.0, 0.0, 0.0, 0.0, 0.0, 0.0, 0.0, 0.0, 0.0, 0.0, 0.0, 0.0, 0.0, 0.0, 0.0, 0.0, 0.0, 0.0, 0.0, 0.0, 0.0, 0.0, 0.0, 0.0, 0.0, 0.0, 0.0, 0.0, 0.0, 0.0, 0.0, 0.0, 0.0, 0.0, 0.0, 0.0, 0.0, 0.0, 0.0, 0.0, 0.0, 0.0, 0.0, 0.0, 0.0, 0.0, 0.0, 0.0, 0.0, 0.0, 0.0, 0.0, 0.0, 0.0, 0.0, 0.0, 0.0, 0.0, 0.0, 0.0, 0.0, 0.0, 0.0, 0.0, 0.0, 0.0, 0.0, 0.0, 0.0, 0.0, 0.0, 0.0, 0.0, 0.0, 0.0, 0.0, 0.0, 0.0, 0.0, 0.0, 0.0, 0.0, 0.0, 0.0, 0.0, 0.0, 0.0, 0.0, 0.0, 0.0, 0.0, 0.0, 0.0, 0.0, 0.0, 0.0, 0.0, 0.0, 0.0, 0.0, 0.0, 0.0, 0.0, 0.0, 0.0, 0.0, 0.0, 0.0, 0.0, 0.0, 0.0, 0.0, 0.0, 0.0, 0.0, 0.0, 0.0, 0.0, 0.0, 0.0, 0.0, 0.0, 0.0, 0.0, 0.0, 0.0, 0.0, 0.0, 0.0, 0.0, 0.0, 0.0, 0.0, 0.0, 0.0, 0.0, 0.0, 0.0, 0.0, 0.0, 0.0, 0.0, 0.0, 0.0, 0.0, 0.0, 0.0, 0.0, 0.0, 0.0, 0.0, 0.0, 0.0, 0.0, 0.0, 0.0, 0.0, 0.0, 0.0, 0.0, 0.0, 0.0, 0.0, 0.0, 0.0, 0.0, 0.0, 0.0, 0.0, 0.0, 0.0, 0.0, 0.0, 0.0, 0.0, 0.0, 0.0, 0.0, 0.0, 0.0, 0.0, 0.0, 0.0, 0.0, 0.0, 0.0, 0.0, 0.0, 0.0, 0.0, 0.0, 0.0, 0.0, 0.0, 0.0, 0.0, 0.0, 0.0, 0.0, 0.0, 0.0, 0.0, 0.0, 0.0, 0.0, 0.0, 0.0, 0.0, 0.0, 0.0, 0.0, 0.0, 0.0, 0.0, 0.0, 0.0, 0.0, 0.0, 0.0, 0.0, 0.0, 0.0, 0.0, 0.0, 0.0, 0.0, 0.0, 0.0, 0.0, 0.0, 0.0, 0.0, 0.0, 0.0, 0.0, 0.0, 0.0, 0.0, 0.0, 0.0, 0.0, 0.0, 0.0, 0.0, 0.0, 0.0, 0.0, 0.0, 0.0, 0.0, 0.0, 0.0, 0.0, 0.0, 0.0, 0.0, 0.0, 0.0, 0.0, 0.0, 0.0, 0.0, 0.0, 0.0, 0.0, 0.0, 0.0, 0.0, 0.0, 0.0, 0.0, 0.0, 0.0, 0.0, 0.0, 0.0, 0.0, 0.0, 0.0, 0.0, 0.0, 0.0, 0.0, 0.0, 0.0, 0.0, 0.0, 0.0, 0.0, 0.0, 0.0, 0.0, 0.0, 0.0, 0.0, 0.0, 0.0, 0.0, 0.0, 0.0, 0.0, 0.0, 0.0, 0.0, 0.0, 0.0, 0.0, 0.0, 0.0, 0.0, 0.0, 0.0, 0.0, 0.0, 0.0, 0.0, 0.0, 0.0, 0.0, 0.0, 0.0, 0.0, 0.0, 0.0, 0.0, 0.0, 0.0, 0.0, 0.0, 0.0, 0.0, 0.0, 0.0, 0.0, 0.0, 0.0, 0.0, 0.0, 0.0, 0.0, 0.0, 0.0, 0.0, 0.0, 0.0, 0.0, 0.0, 0.0, 0.0, 0.0, 0.0, 0.0, 0.0, 0.0, 0.0, 0.0, 0.0, 0.0, 0.0, 0.0, 0.0, 0.0, 0.0, 0.0, 0.0, 0.0, 0.0, 0.0, 0.0, 0.0, 0.0, 0.0, 0.0, 0.0, 0.0, 0.0, 0.0, 0.0, 0.0, 0.0, 0.0, 0.0, 0.0, 0.0, 0.0, 0.0, 0.0, 0.0, 0.0, 0.0, 0.0, 0.0, 0.0, 0.0, 0.0, 0.0, 0.0, 0.0, 0.0, 0.0, 0.0, 0.0, 0.0, 0.0, 0.0, 0.0, 0.0, 0.0, 0.0, 0.0, 0.0, 0.0, 0.0, 0.0, 0.0, 0.0, 0.0, 0.0, 0.0, 0.0, 0.0, 0.0, 0.0, 0.0, 0.0, 0.0, 0.0, 0.0, 0.0, 0.0, 0.0, 0.0, 0.0, 0.0, 0.0, 0.0, 0.0, 0.0, 0.0, 0.0, 0.0, 0.0, 0.0, 0.0, 0.0, 0.0, 0.0, 0.0, 0.0, 0.0, 0.0, 0.0, 0.0, 0.0, 0.0, 0.0, 0.0, 0.0, 0.0, 0.0, 0.0, 0.0, 0.0, 0.0, 0.0, 0.0, 0.0, 0.0, 0.0, 0.0, 0.0, 0.0, 0.0, 0.0, 0.0, 0.0, 0.0, 0.0, 0.0, 0.0, 0.0, 0.0, 0.0, 0.0, 0.0, 0.0, 0.0, 0.0, 0.0, 0.0, 0.0, 0.0, 0.0, 0.0, 0.0, 0.0, 0.0, 0.0, 0.0, 0.0, 0.0, 0.0, 0.0, 0.0, 0.0, 0.0, 0.0, 0.0, 0.0, 0.0, 0.0, 0.0, 0.0, 0.0, 0.0, 0.0, 0.0, 0.0, 0.0, 0.0, 0.0, 0.0, 0.0, 0.0, 0.0, 0.0, 0.0, 0.0, 0.0, 0.0, 0.0, 0.0, 0.0, 0.0, 0.0, 0.0, 0.0, 0.0, 0.0, 0.0, 0.0, 0.0, 0.0, 0.0, 0.0, 0.0, 0.0, 0.0, 0.0, 0.0, 0.0, 0.0, 0.0, 0.0, 0.0, 0.0, 0.0, 0.0, 0.0, 0.0, 0.0, 0.0, 0.0, 0.0, 0.0, 0.0, 0.0, 0.0, 0.0, 0.0, 0.0, 0.0, 0.0, 0.0, 0.0, 0.0, 0.0, 0.0, 0.0, 0.0, 0.0, 0.0, 0.0, 0.0, 0.0, 0.0, 0.0, 0.0, 0.0, 0.0, 0.0, 0.0, 0.0, 0.0, 0.0, 0.0, 0.0, 0.0, 0.0, 0.0, 0.0, 0.0, 0.0, 0.0, 0.0, 0.0, 0.0, 0.0, 0.0, 0.0, 0.0, 0.0, 0.0, 0.0, 0.0, 0.0, 0.0, 0.0, 0.0, 0.0, 0.0, 0.0, 0.0, 0.0, 0.0, 0.0, 0.0, 0.0, 0.0, 0.0, 0.0, 0.0, 0.0, 0.0, 0.0, 0.0, 0.0, 0.0, 0.0, 0.0, 0.0, 0.0, 0.0, 0.0, 0.0, 0.0, 0.0, 0.0, 0.0, 0.0, 0.0, 0.0, 0.0, 0.0, 0.0, 0.0, 0.0, 0.0, 0.0, 0.0, 0.0, 0.0, 0.0, 0.0, 0.0, 0.0, 0.0, 0.0, 0.0, 0.0, 0.0, 0.0, 0.0, 0.0, 0.0, 0.0, 0.0, 0.0, 0.0, 0.0, 0.0, 0.0, 0.0, 0.0, 0.0, 0.0, 0.0, 0.0, 0.0, 0.0, 0.0, 0.0, 0.0, 0.0, 0.0, 0.0, 0.0, 0.0, 0.0, 0.0, 0.0, 0.0, 0.0, 0.0, 0.0, 0.0, 0.0, 0.0, 0.0, 0.0, 0.0, 0.0, 0.0, 0.0, 0.0, 0.0, 0.0, 0.0, 0.0, 0.0, 0.0, 0.0, 0.0, 0.0, 0.0, 0.0, 0.0, 0.0, 0.0, 0.0, 0.0, 0.0, 0.0, 0.0, 0.0, 0.0, 0.0, 0.0, 0.0, 0.0, 0.0, 0.0, 0.0, 0.0, 0.0, 0.0, 0.0, 0.0, 0.0, 0.0, 0.0, 0.0, 0.0, 0.0, 0.0, 0.0, 0.0, 0.0, 0.0, 0.0, 0.0, 0.0, 0.0, 0.0, 0.0, 0.0, 0.0, 0.0, 0.0, 0.0, 0.0, 0.0, 0.0, 0.0, 0.0, 0.0, 0.0, 0.0, 0.0, 0.0, 0.0, 0.0, 0.0, 0.0, 0.0, 0.0, 0.0, 0.0, 0.0, 0.0, 0.0, 0.0, 0.0, 0.0, 0.0, 0.0, 0.0, 0.0, 0.0, 0.0, 0.0, 0.0, 0.0, 0.0, 0.0, 0.0, 0.0, 0.0, 0.0, 0.0, 0.0, 0.0, 0.0, 0.0, 0.0, 0.0, 0.0, 0.0, 0.0, 0.0, 0.0, 0.0, 0.0, 0.0, 0.0, 0.0, 0.0, 0.0, 0.0, 0.0, 0.0, 0.0, 0.0, 0.0, 0.0, 0.0, 0.0, 0.0, 0.0, 0.0, 0.0, 0.0, 0.0, 0.0, 0.0, 0.0, 0.0, 0.0, 0.0, 0.0, 0.0, 0.0, 0.0, 0.0, 0.0, 0.0, 0.0, 0.0, 0.0, 0.0, 0.0, 0.0, 0.0, 0.0, 0.0, 0.0, 0.0, 0.0, 0.0, 0.0, 0.0, 0.0, 0.0, 0.0, 0.0, 0.0, 0.0, 0.0, 0.0, 0.0, 0.0, 0.0, 0.0, 0.0, 0.0, 0.0, 0.0, 0.0, 0.0, 0.0, 0.0, 0.0, 0.0, 0.0, 0.0, 0.0, 0.0, 0.0, 0.0, 0.0, 0.0, 0.0, 0.0, 0.0, 0.0, 0.0, 0.0, 0.0, 0.0, 0.0, 0.0, 0.0, 0.0, 0.0, 0.0, 0.0, 0.0, 0.0, 0.0, 0.0, 0.0, 0.0, 0.0, 0.0, 0.0, 0.0, 0.0, 0.0, 0.0, 0.0, 0.0, 0.0, 0.0, 0.0, 0.0, 0.0, 0.0, 0.0, 0.0, 0.0, 0.0, 0.0, 0.0, 0.0, 0.0, 0.0, 0.0, 0.0, 0.0, 0.0, 0.0, 0.0, 0.0, 0.0, 0.0, 0.0, 0.0, 0.0, 0.0, 0.0, 0.0, 0.0, 0.0, 0.0, 0.0, 0.0, 0.0, 0.0, 0.0, 0.0, 0.0, 0.0, 0.0, 0.0, 0.0, 0.0, 0.0, 0.0, 0.0, 0.0, 0.0, 0.0, 0.0, 0.0, 0.0, 0.0, 0.0, 0.0, 0.0, 0.0, 0.0, 0.0, 0.0, 0.0, 0.0, 0.0, 0.0, 0.0, 0.0, 0.0, 0.0, 0.0, 0.0, 0.0, 0.0, 0.0, 0.0, 0.0, 0.0, 0.0, 0.0, 0.0, 0.0, 0.0, 0.0, 0.0, 0.0, 0.0, 0.0, 0.0, 0.0, 0.0, 0.0, 0.0, 0.0, 0.0, 0.0, 0.0, 0.0, 0.0, 0.0, 0.0, 0.0, 0.0, 0.0, 0.0, 0.0, 0.0, 0.0, 0.0, 0.0, 0.0, 0.0, 0.0, 0.0, 0.0, 0.0, 0.0, 0.0, 0.0, 0.0, 0.0, 0.0, 0.0, 0.0, 0.0, 0.0, 0.0, 0.0, 0.0, 0.0, 0.0, 0.0, 0.0, 0.0, 0.0, 0.0, 0.0, 0.0, 0.0, 0.0, 0.0, 0.0, 0.0, 0.0, 0.0, 0.0, 0.0, 0.0, 0.0, 0.0, 0.0, 0.0, 0.0, 0.0, 0.0, 0.0, 0.0, 0.0, 0.0, 0.0, 0.0, 0.0, 0.0, 0.0, 0.0, 0.0, 0.0, 0.0, 0.0, 0.0, 0.0, 0.0, 0.0, 0.0, 0.0, 0.0, 0.0, 0.0, 0.0, 0.0, 0.0, 0.0, 0.0, 0.0, 0.0, 0.0, 0.0, 0.0, 0.0, 0.0, 0.0, 0.0, 0.0, 0.0, 0.0, 0.0, 0.0, 0.0, 0.0, 0.0, 0.0, 0.0, 0.0, 0.0, 0.0, 0.0, 0.0, 0.0, 0.0, 0.0, 0.0, 0.0, 0.0, 0.0, 0.0, 0.0, 0.0, 0.0, 0.0, 0.0, 0.0, 0.0, 0.0, 0.0, 0.0, 0.0, 0.0, 0.0, 0.0, 0.0, 0.0, 0.0, 0.0, 0.0, 0.0, 0.0, 0.0, 0.0, 0.0, 0.0, 0.0, 0.0, 0.0, 0.0, 0.0, 0.0, 0.0, 0.0, 0.0, 0.0, 0.0, 0.0, 0.0, 0.0, 0.0, 0.0, 0.0, 0.0, 0.0, 0.0, 0.0, 0.0, 0.0, 0.0, 0.0, 0.0, 0.0, 0.0, 0.0, 0.0, 0.0, 0.0, 0.0, 0.0, 0.0, 0.0, 0.0, 0.0, 0.0, 0.0, 0.0, 0.0, 0.0, 0.0, 0.0, 0.0, 0.0, 0.0, 0.0, 0.0, 0.0, 0.0, 0.0, 0.0, 0.0, 0.0, 0.0, 0.0, 0.0, 0.0, 0.0, 0.0, 0.0, 0.0, 0.0, 0.0, 0.0, 0.0, 0.0, 0.0, 0.0, 0.0, 0.0, 0.0, 0.0, 0.0, 0.0, 0.0, 0.0, 0.0, 0.0, 0.0, 0.0, 0.0, 0.0, 0.0, 0.0, 0.0, 0.0, 0.0, 0.0, 0.0, 0.0, 0.0, 0.0, 0.0, 0.0, 0.0, 0.0, 0.0, 0.0, 0.0, 0.0, 0.0, 0.0, 0.0, 0.0, 0.0, 0.0, 0.0, 0.0, 0.0, 0.0, 0.0, 0.0, 0.0, 0.0, 0.0, 0.0, 0.0, 0.0, 0.0, 0.0, 0.0, 0.0, 0.0, 0.0, 0.0, 0.0, 0.0, 0.0, 0.0, 0.0, 0.0, 0.0, 0.0, 0.0, 0.0, 0.0, 0.0, 0.0, 0.0, 0.0, 0.0, 0.0, 0.0, 0.0, 0.0, 0.0, 0.0, 0.0, 0.0, 0.0, 0.0, 0.0, 0.0, 0.0, 0.0, 0.0, 0.0, 0.0, 0.0, 0.0, 0.0, 0.0, 0.0, 0.0, 0.0, 0.0, 0.0, 0.0, 0.0, 0.0, 0.0, 0.0, 0.0, 0.0, 0.0, 0.0, 0.0, 0.0, 0.0, 0.0, 0.0, 0.0, 0.0, 0.0, 0.0, 0.0, 0.0, 0.0, 0.0, 0.0, 0.0, 0.0, 0.0, 0.0, 0.0, 0.0, 0.0, 0.0, 0.0, 0.0, 0.0, 0.0, 0.0, 0.0, 0.0, 0.0, 0.0, 0.0, 0.0, 0.0, 0.0, 0.0, 0.0, 0.0, 0.0, 0.0, 0.0, 0.0, 0.0, 0.0, 0.0, 0.0, 0.0, 0.0, 0.0, 0.0, 0.0, 0.0, 0.0, 0.0, 0.0, 0.0, 0.0, 0.0, 0.0, 0.0, 0.0, 0.0, 0.0, 0.0, 0.0, 0.0, 0.0, 0.0, 0.0, 0.0, 0.0, 0.0, 0.0, 0.0, 0.0, 0.0, 0.0, 0.0, 0.0, 0.0, 0.0, 0.0, 0.0, 0.0, 0.0, 0.0, 0.0, 0.0, 0.0, 0.0, 0.0, 0.0, 0.0, 0.0, 0.0, 0.0, 0.0, 0.0, 0.0, 0.0, 0.0, 0.0, 0.0, 0.0, 0.0, 0.0, 0.0, 0.0, 0.0, 0.0, 0.0, 0.0, 0.0, 0.0, 0.0, 0.0, 0.0, 0.0, 0.0, 0.0, 0.0, 0.0, 0.0, 0.0, 0.0, 0.0, 0.0, 0.0, 0.0, 0.0, 0.0, 0.0, 0.0, 0.0, 0.0, 0.0, 0.0, 0.0, 0.0, 0.0, 0.0, 0.0, 0.0, 0.0, 0.0, 0.0, 0.0, 0.0, 0.0, 0.0, 0.0, 0.0, 0.0, 0.0, 0.0, 0.0, 0.0, 0.0, 0.0, 0.0, 0.0, 0.0, 0.0, 0.0, 0.0, 0.0, 0.0, 0.0, 0.0, 0.0, 0.0, 0.0, 0.0, 0.0, 0.0, 0.0, 0.0, 0.0, 0.0, 0.0, 0.0, 0.0, 0.0, 0.0, 0.0, 0.0, 0.0, 0.0, 0.0, 0.0, 0.0, 0.0, 0.0, 0.0, 0.0, 0.0, 0.0, 0.0, 0.0, 0.0, 0.0, 0.0, 0.0, 0.0, 0.0, 0.0, 0.0, 0.0, 0.0, 0.0, 0.0, 0.0, 0.0, 0.0, 0.0, 0.0, 0.0, 0.0, 0.0, 0.0, 0.0, 0.0, 0.0, 0.0, 0.0, 0.0, 0.0, 0.0, 0.0, 0.0, 0.0, 0.0, 0.0, 0.0, 0.0, 0.0, 0.0, 0.0, 0.0, 0.0, 0.0, 0.0, 0.0, 0.0, 0.0, 0.0, 0.0, 0.0, 0.0, 0.0, 0.0, 0.0, 0.0, 0.0, 0.0, 0.0, 0.0, 0.0, 0.0, 0.0, 0.0, 0.0, 0.0, 0.0, 0.0, 0.0, 0.0, 0.0, 0.0, 0.0, 0.0, 0.0, 0.0, 0.0, 0.0, 0.0, 0.0, 0.0, 0.0, 0.0, 0.0, 0.0, 0.0, 0.0, 0.0, 0.0, 0.0, 0.0, 0.0, 0.0, 0.0, 0.0, 0.0, 0.0, 0.0, 0.0, 0.0, 0.0, 0.0, 0.0, 0.0, 0.0, 0.0, 0.0, 0.0, 0.0, 0.0, 0.0, 0.0, 0.0, 0.0, 0.0, 0.0, 0.0, 0.0, 0.0, 0.0, 0.0, 0.0, 0.0, 0.0, 0.0, 0.0, 0.0, 0.0, 0.0, 0.0, 0.0, 0.0, 0.0, 0.0, 0.0, 0.0, 0.0, 0.0, 0.0, 0.0, 0.0, 0.0, 0.0, 0.0, 0.0, 0.0, 0.0, 0.0, 0.0, 0.0, 0.0, 0.0, 0.0, 0.0, 0.0, 0.0, 0.0, 0.0, 0.0, 0.0, 0.0, 0.0, 0.0, 0.0, 0.0, 0.0, 0.0, 0.0, 0.0, 0.0, 0.0, 0.0, 0.0, 0.0, 0.0, 0.0, 0.0, 0.0, 0.0, 0.0, 0.0, 0.0, 0.0, 0.0, 0.0, 0.0, 0.0, 0.0, 0.0, 0.0, 0.0, 0.0, 0.0, 0.0, 0.0, 0.0, 0.0, 0.0, 0.0, 0.0, 0.0, 0.0, 0.0, 0.0, 0.0, 0.0, 0.0, 0.0, 0.0, 0.0, 0.0, 0.0, 0.0, 0.0, 0.0, 0.0, 0.0, 0.0, 0.0, 0.0, 0.0, 0.0, 0.0, 0.0, 0.0, 0.0, 0.0, 0.0, 0.0, 0.0, 0.0, 0.0, 0.0, 0.0, 0.0, 0.0, 0.0, 0.0, 0.0, 0.0, 0.0, 0.0, 0.0, 0.0, 0.0, 0.0, 0.0, 0.0, 0.0, 0.0, 0.0, 0.0, 0.0, 0.0, 0.0, 0.0, 0.0, 0.0, 0.0, 0.0, 0.0, 0.0, 0.0, 0.0, 0.0, 0.0, 0.0, 0.0, 0.0, 0.0, 0.0, 0.0, 0.0, 0.0, 0.0, 0.0, 0.0, 0.0, 0.0, 0.0, 0.0, 0.0, 0.0, 0.0, 0.0, 0.0, 0.0, 0.0, 0.0, 0.0, 0.0, 0.0, 0.0, 0.0, 0.0, 0.0, 0.0, 0.0, 0.0, 0.0, 0.0, 0.0, 0.0, 0.0, 0.0, 0.0, 0.0, 0.0, 0.0, 0.0, 0.0, 0.0, 0.0, 0.0, 0.0, 0.0, 0.0, 0.0, 0.0, 0.0, 0.0, 0.0, 0.0, 0.0, 0.0, 0.0, 0.0, 0.0, 0.0, 0.0, 0.0, 0.0, 0.0, 0.0, 0.0, 0.0, 0.0, 0.0, 0.0, 0.0, 0.0, 0.0, 0.0, 0.0, 0.0, 0.0, 0.0, 0.0, 0.0, 0.0, 0.0, 0.0, 0.0, 0.0, 0.0, 0.0, 0.0, 0.0, 0.0, 0.0, 0.0, 0.0, 0.0, 0.0, 0.0, 0.0, 0.0, 0.0, 0.0, 0.0, 0.0, 0.0, 0.0, 0.0, 0.0, 0.0, 0.0, 0.0, 0.0, 0.0, 0.0, 0.0, 0.0, 0.0, 0.0, 0.0, 0.0, 0.0, 0.0, 0.0, 0.0, 0.0, 0.0, 0.0, 0.0, 0.0, 0.0, 0.0, 0.0, 0.0, 0.0, 0.0, 0.0, 0.0, 0.0, 0.0, 0.0, 0.0, 0.0, 0.0, 0.0, 0.0, 0.0, 0.0, 0.0, 0.0, 0.0, 0.0, 0.0, 0.0, 0.0, 0.0, 0.0, 0.0, 0.0, 0.0, 0.0, 0.0, 0.0, 0.0, 0.0, 0.0, 0.0, 0.0, 0.0, 0.0, 0.0, 0.0, 0.0, 0.0, 0.0, 0.0, 0.0, 0.0, 0.0, 0.0, 0.0, 0.0, 0.0, 0.0, 0.0, 0.0, 0.0, 0.0, 0.0, 0.0, 0.0, 0.0, 0.0, 0.0, 0.0, 0.0, 0.0, 0.0, 0.0, 0.0, 0.0, 0.0, 0.0, 0.0, 0.0, 0.0, 0.0, 0.0, 0.0, 0.0, 0.0, 0.0, 0.0, 0.0, 0.0, 0.0, 0.0, 0.0, 0.0, 0.0, 0.0, 0.0, 0.0, 0.0, 0.0, 0.0, 0.0, 0.0, 0.0, 0.0, 0.0, 0.0, 0.0, 0.0, 0.0, 0.0, 0.0, 0.0, 0.0, 0.0, 0.0, 0.0, 0.0, 0.0, 0.0, 0.0, 0.0, 0.0, 0.0, 0.0, 0.0, 0.0, 0.0, 0.0, 0.0, 0.0, 0.0, 0.0, 0.0, 0.0, 0.0, 0.0, 0.0, 0.0, 0.0, 0.0, 0.0, 0.0, 0.0, 0.0, 0.0, 0.0, 0.0, 0.0, 0.0, 0.0, 0.0, 0.0, 0.0, 0.0, 0.0, 0.0, 0.0, 0.0, 0.0, 0.0, 0.0, 0.0, 0.0, 0.0, 0.0, 0.0, 0.0, 0.0, 0.0, 0.0, 0.0, 0.0, 0.0, 0.0, 0.0, 0.0, 0.0, 0.0, 0.0, 0.0, 0.0, 0.0, 0.0, 0.0, 0.0, 0.0, 0.0, 0.0, 0.0, 0.0, 0.0, 0.0, 0.0, 0.0, 0.0, 0.0, 0.0, 0.0, 0.0, 0.0, 0.0, 0.0, 0.0, 0.0, 0.0, 0.0, 0.0, 0.0, 0.0, 0.0, 0.0, 0.0, 0.0, 0.0, 0.0, 0.0, 0.0, 0.0, 0.0, 0.0, 0.0, 0.0, 0.0, 0.0, 0.0, 0.0, 0.0, 0.0, 0.0, 0.0, 0.0, 0.0, 0.0, 0.0, 0.0, 0.0, 0.0, 0.0, 0.0, 0.0, 0.0, 0.0, 0.0, 0.0, 0.0, 0.0, 0.0, 0.0, 0.0, 0.0, 0.0, 0.0, 0.0, 0.0, 0.0, 0.0, 0.0, 0.0, 0.0, 0.0, 0.0, 0.0, 0.0, 0.0, 0.0, 0.0, 0.0, 0.0, 0.0, 0.0, 0.0, 0.0, 0.0, 0.0, 0.0, 0.0, 0.0, 0.0, 0.0, 0.0, 0.0, 0.0, 0.0, 0.0, 0.0, 0.0, 0.0, 0.0, 0.0, 0.0, 0.0, 0.0, 0.0, 0.0, 0.0, 0.0, 0.0, 0.0, 0.0, 0.0, 0.0, 0.0, 0.0, 0.0, 0.0, 0.0, 0.0, 0.0, 0.0, 0.0, 0.0, 0.0, 0.0, 0.0, 0.0, 0.0, 0.0, 0.0, 0.0, 0.0, 0.0, 0.0, 0.0, 0.0, 0.0, 0.0, 0.0, 0.0, 0.0, 0.0, 0.0, 0.0, 0.0, 0.0, 0.0, 0.0, 0.0, 0.0, 0.0, 0.0, 0.0, 0.0, 0.0, 0.0, 0.0, 0.0, 0.0, 0.0, 0.0, 0.0, 0.0, 0.0, 0.0, 0.0, 0.0, 0.0, 0.0, 0.0, 0.0, 0.0, 0.0, 0.0, 0.0, 0.0, 0.0, 0.0, 0.0, 0.0, 0.0, 0.0, 0.0, 0.0, 0.0, 0.0, 0.0, 0.0, 0.0, 0.0, 0.0, 0.0, 0.0, 0.0, 0.0, 0.0, 0.0, 0.0, 0.0, 0.0, 0.0, 0.0, 0.0, 0.0, 0.0, 0.0, 0.0, 0.0, 0.0, 0.0, 0.0, 0.0, 0.0, 0.0, 0.0, 0.0, 0.0, 0.0, 0.0, 0.0, 0.0, 0.0, 0.0, 0.0, 0.0, 0.0, 0.0, 0.0, 0.0, 0.0, 0.0, 0.0, 0.0, 0.0, 0.0, 0.0, 0.0, 0.0, 0.0, 0.0, 0.0, 0.0, 0.0, 0.0, 0.0, 0.0, 0.0, 0.0, 0.0, 0.0, 0.0, 0.0, 0.0, 0.0, 0.0, 0.0, 0.0, 0.0, 0.0, 0.0, 0.0, 0.0, 0.0, 0.0, 0.0, 0.0, 0.0, 0.0, 0.0, 0.0, 0.0, 0.0, 0.0, 0.0, 0.0, 0.0, 0.0, 0.0, 0.0, 0.0, 0.0, 0.0, 0.0, 0.0, 0.0, 0.0, 0.0, 0.0, 0.0, 0.0, 0.0, 0.0, 0.0, 0.0, 0.0, 0.0, 0.0, 0.0, 0.0, 0.0, 0.0, 0.0, 0.0, 0.0, 0.0, 0.0, 0.0, 0.0, 0.0, 0.0, 0.0, 0.0, 0.0, 0.0, 0.0, 0.0, 0.0, 0.0, 0.0, 0.0, 0.0, 0.0, 0.0, 0.0, 0.0, 0.0, 0.0, 0.0, 0.0, 0.0, 0.0, 0.0, 0.0, 0.0, 0.0, 0.0, 0.0, 0.0, 0.0, 0.0, 0.0, 0.0, 0.0, 0.0, 0.0, 0.0, 0.0, 0.0, 0.0, 0.0, 0.0, 0.0, 0.0, 0.0, 0.0, 0.0, 0.0, 0.0, 0.0, 0.0, 0.0, 0.0, 0.0, 0.0, 0.0, 0.0, 0.0, 0.0, 0.0, 0.0, 0.0, 0.0, 0.0, 0.0, 0.0, 0.0, 0.0, 0.0, 0.0, 0.0, 0.0, 0.0, 0.0, 0.0, 0.0, 0.0, 0.0, 0.0, 0.0, 0.0, 0.0, 0.0, 0.0, 0.0, 0.0, 0.0, 0.0, 0.0, 0.0, 0.0, 0.0, 0.0, 0.0, 0.0, 0.0, 0.0, 0.0, 0.0, 0.0, 0.0, 0.0, 0.0, 0.0, 0.0, 0.0, 0.0, 0.0, 0.0, 0.0, 0.0, 0.0, 0.0, 0.0, 0.0, 0.0, 0.0, 0.0, 0.0, 0.0, 0.0, 0.0, 0.0, 0.0, 0.0, 0.0, 0.0, 0.0, 0.0, 0.0, 0.0, 0.0, 0.0, 0.0, 0.0, 0.0, 0.0, 0.0, 0.0, 0.0, 0.0, 0.0, 0.0, 0.0, 0.0, 0.0, 0.0, 0.0, 0.0, 0.0, 0.0, 0.0, 0.0, 0.0, 0.0, 0.0, 0.0, 0.0, 0.0, 0.0, 0.0, 0.0, 0.0, 0.0, 0.0, 0.0, 0.0, 0.0, 0.0, 0.0, 0.0, 0.0, 0.0, 0.0, 0.0, 0.0, 0.0, 0.0, 0.0, 0.0, 0.0, 0.0, 0.0, 0.0, 0.0, 0.0, 0.0, 0.0, 0.0, 0.0, 0.0, 0.0, 0.0, 0.0, 0.0, 0.0, 0.0, 0.0, 0.0, 0.0, 0.0, 0.0, 0.0, 0.0, 0.0, 0.0, 0.0, 0.0, 0.0, 0.0, 0.0, 0.0, 0.0, 0.0, 0.0, 0.0, 0.0, 0.0, 0.0, 0.0, 0.0, 0.0, 0.0, 0.0, 0.0, 0.0, 0.0, 0.0, 0.0, 0.0, 0.0, 0.0, 0.0, 0.0, 0.0, 0.0, 0.0, 0.0, 0.0, 0.0, 0.0, 0.0, 0.0, 0.0, 0.0, 0.0, 0.0, 0.0, 0.0, 0.0, 0.0, 0.0, 0.0, 0.0, 0.0, 0.0, 0.0, 0.0, 0.0, 0.0, 0.0, 0.0, 0.0, 0.0, 0.0, 0.0, 0.0, 0.0, 0.0, 0.0, 0.0, 0.0, 0.0, 0.0, 0.0, 0.0, 0.0, 0.0, 0.0, 0.0, 0.0, 0.0, 0.0, 0.0, 0.0, 0.0, 0.0, 0.0, 0.0, 0.0, 0.0, 0.0, 0.0, 0.0, 0.0, 0.0, 0.0, 0.0, 0.0, 0.0, 0.0, 0.0, 0.0, 0.0, 0.0, 0.0, 0.0, 0.0, 0.0, 0.0, 0.0, 0.0, 0.0, 0.0, 0.0, 0.0, 0.0, 0.0, 0.0, 0.0, 0.0, 0.0, 0.0, 0.0, 0.0, 0.0, 0.0, 0.0, 0.0, 0.0, 0.0, 0.0, 0.0, 0.0, 0.0, 0.0, 0.0, 0.0, 0.0, 0.0, 0.0, 0.0, 0.0, 0.0, 0.0, 0.0, 0.0, 0.0, 0.0, 0.0, 0.0, 0.0, 0.0, 0.0, 0.0, 0.0, 0.0, 0.0, 0.0, 0.0, 0.0, 0.0, 0.0, 0.0, 0.0, 0.0, 0.0, 0.0, 0.0, 0.0, 0.0, 0.0, 0.0, 0.0, 0.0, 0.0, 0.0, 0.0, 0.0, 0.0, 0.0, 0.0, 0.0, 0.0, 0.0, 0.0, 0.0, 0.0, 0.0, 0.0, 0.0, 0.0, 0.0, 0.0, 0.0, 0.0, 0.0, 0.0, 0.0, 0.0, 0.0, 0.0, 0.0, 0.0, 0.0, 0.0, 0.0, 0.0, 0.0, 0.0, 0.0, 0.0, 0.0, 0.0, 0.0, 0.0, 0.0, 0.0, 0.0, 0.0, 0.0, 0.0, 0.0, 0.0, 0.0, 0.0, 0.0, 0.0, 0.0, 0.0, 0.0, 0.0, 0.0, 0.0, 0.0, 0.0, 0.0, 0.0, 0.0, 0.0, 0.0, 0.0, 0.0, 0.0, 0.0, 0.0, 0.0, 0.0, 0.0, 0.0, 0.0, 0.0, 0.0, 0.0, 0.0, 0.0, 0.0, 0.0, 0.0, 0.0, 0.0, 0.0, 0.0, 0.0, 0.0, 0.0, 0.0, 0.0, 0.0, 0.0, 0.0, 0.0, 0.0, 0.0, 0.0, 0.0, 0.0, 0.0, 0.0, 0.0, 0.0, 0.0, 0.0, 0.0, 0.0, 0.0, 0.0, 0.0, 0.0, 0.0, 0.0, 0.0, 0.0, 0.0, 0.0, 0.0, 0.0, 0.0, 0.0, 0.0, 0.0, 0.0, 0.0, 0.0, 0.0, 0.0, 0.0, 0.0, 0.0, 0.0, 0.0, 0.0, 0.0, 0.0, 0.0, 0.0, 0.0, 0.0, 0.0, 0.0, 0.0, 0.0, 0.0, 0.0, 0.0, 0.0, 0.0, 0.0, 0.0, 0.0, 0.0, 0.0, 0.0, 0.0, 0.0, 0.0, 0.0, 0.0, 0.0, 0.0, 0.0, 0.0, 0.0, 0.0, 0.0, 0.0, 0.0, 0.0, 0.0, 0.0, 0.0, 0.0, 0.0, 0.0, 0.0, 0.0, 0.0, 0.0, 0.0, 0.0, 0.0, 0.0, 0.0, 0.0, 0.0, 0.0, 0.0, 0.0, 0.0, 0.0, 0.0, 0.0, 0.0, 0.0, 0.0, 0.0, 0.0, 0.0, 0.0, 0.0, 0.0, 0.0, 0.0, 0.0, 0.0, 0.0, 0.0, 0.0, 0.0, 0.0, 0.0, 0.0, 0.0, 0.0, 0.0, 0.0, 0.0, 0.0, 0.0, 0.0, 0.0, 0.0, 0.0, 0.0, 0.0, 0.0, 0.0, 0.0, 0.0, 0.0, 0.0, 0.0, 0.0, 0.0, 0.0, 0.0, 0.0, 0.0, 0.0, 0.0, 0.0, 0.0, 0.0, 0.0, 0.0, 0.0, 0.0, 0.0, 0.0, 0.0, 0.0, 0.0, 0.0, 0.0, 0.0, 0.0, 0.0, 0.0, 0.0, 0.0, 0.0, 0.0, 0.0, 0.0, 0.0, 0.0, 0.0, 0.0, 0.0, 0.0, 0.0, 0.0, 0.0, 0.0, 0.0, 0.0, 0.0, 0.0, 0.0, 0.0, 0.0, 0.0, 0.0, 0.0, 0.0, 0.0, 0.0, 0.0, 0.0, 0.0, 0.0, 0.0, 0.0, 0.0, 0.0, 0.0, 0.0, 0.0, 0.0, 0.0, 0.0, 0.0, 0.0, 0.0, 0.0, 0.0, 0.0, 0.0, 0.0, 0.0, 0.0, 0.0, 0.0, 0.0, 0.0, 0.0, 0.0, 0.0, 0.0, 0.0, 0.0, 0.0, 0.0, 0.0, 0.0, 0.0, 0.0, 0.0, 0.0, 0.0, 0.0, 0.0, 0.0, 0.0, 0.0, 0.0, 0.0, 0.0, 0.0, 0.0, 0.0, 0.0, 0.0, 0.0, 0.0, 0.0, 0.0, 0.0, 0.0, 0.0, 0.0, 0.0, 0.0, 0.0, 0.0, 0.0, 0.0, 0.0, 0.0, 0.0, 0.0, 0.0, 0.0, 0.0, 0.0, 0.0, 0.0, 0.0, 0.0, 0.0, 0.0, 0.0, 0.0, 0.0, 0.0, 0.0, 0.0, 0.0, 0.0, 0.0, 0.0, 0.0, 0.0, 0.0, 0.0, 0.0, 0.0, 0.0, 0.0, 0.0, 0.0, 0.0, 0.0, 0.0, 0.0, 0.0, 0.0, 0.0, 0.0, 0.0, 0.0, 0.0, 0.0, 0.0, 0.0, 0.0, 0.0, 0.0, 0.0, 0.0, 0.0, 0.0, 0.0, 0.0, 0.0, 0.0, 0.0, 0.0, 0.0, 0.0, 0.0, 0.0, 0.0, 0.0, 0.0, 0.0, 0.0, 0.0, 0.0, 0.0, 0.0, 0.0, 0.0, 0.0, 0.0, 0.0, 0.0, 0.0, 0.0, 0.0, 0.0, 0.0, 0.0, 0.0, 0.0, 0.0, 0.0, 0.0, 0.0, 0.0, 0.0, 0.0, 0.0, 0.0, 0.0, 0.0, 0.0, 0.0, 0.0, 0.0, 0.0, 0.0, 0.0, 0.0, 0.0, 0.0, 0.0, 0.0, 0.0, 0.0, 0.0, 0.0, 0.0, 0.0, 0.0, 0.0, 0.0, 0.0, 0.0, 0.0, 0.0, 0.0, 0.0, 0.0, 0.0, 0.0, 0.0, 0.0, 0.0, 0.0, 0.0, 0.0, 0.0, 0.0, 0.0, 0.0, 0.0, 0.0, 0.0, 0.0, 0.0, 0.0, 0.0, 0.0, 0.0, 0.0, 0.0, 0.0, 0.0, 0.0, 0.0, 0.0, 0.0, 0.0, 0.0, 0.0, 0.0, 0.0, 0.0, 0.0, 0.0, 0.0, 0.0, 0.0, 0.0, 0.0, 0.0, 0.0, 0.0, 0.0, 0.0, 0.0, 0.0, 0.0, 0.0, 0.0, 0.0, 0.0, 0.0, 0.0, 0.0, 0.0, 0.0, 0.0, 0.0, 0.0, 0.0, 0.0, 0.0, 0.0, 0.0, 0.0, 0.0, 0.0, 0.0, 0.0, 0.0, 0.0, 0.0, 0.0, 0.0, 0.0, 0.0, 0.0, 0.0, 0.0, 0.0, 0.0, 0.0, 0.0, 0.0, 0.0, 0.0, 0.0, 0.0])
me_c__lbremasteredrequiem_pc_nzp_models_vmodels_karambit2.materials.append(mat_c__lbremasteredrequiem_pc_nzp_models_vmodels_karambit2)
me_c__lbremasteredrequiem_pc_nzp_models_vmodels_karambit2.use_remesh_preserve_volume = False
me_c__lbremasteredrequiem_pc_nzp_models_vmodels_karambit2.use_remesh_preserve_attributes = False
me_c__lbremasteredrequiem_pc_nzp_models_vmodels_karambit2.use_mirror_vertex_groups = False
me_c__lbremasteredrequiem_pc_nzp_models_vmodels_karambit2.update()

# ---- objects
ob_c__lbremasteredrequiem_pc_nzp_models_vmodels_karambit2 = bpy.data.objects.new('C:\\lbremasteredrequiem\\pc\\nzp\\models\\VModels\\karambit2', me_c__lbremasteredrequiem_pc_nzp_models_vmodels_karambit2)

# ---- transforms, parenting, visibility, modifiers, constraints
ob_c__lbremasteredrequiem_pc_nzp_models_vmodels_karambit2.location = (0.0, 0.0, 0.0)
ob_c__lbremasteredrequiem_pc_nzp_models_vmodels_karambit2.lineart.crease_threshold = 0.0

# ---- collection membership
col_collection_1.objects.link(ob_c__lbremasteredrequiem_pc_nzp_models_vmodels_karambit2)

# ---- scene / render settings (as saved in the file)
scene.frame_start = 1; scene.frame_end = 250; scene.frame_set(3)
scene.render.engine = 'BLENDER_EEVEE_NEXT'
scene.render.resolution_percentage = 50
scene.render.dither_intensity = 0.0
scene.cycles.use_denoising = False
scene.cycles.samples = 128
scene.cycles.sampling_pattern = 'TABULATED_SOBOL'
scene.cycles.use_adaptive_sampling = False
scene.cycles.use_light_tree = False
scene.cycles.blur_glossy = 0.0
scene.cycles.sample_clamp_indirect = 0.0
scene.view_settings.view_transform = 'Standard'
bpy.context.view_layer.update()

# ---- added for rendering (the .blend has no active camera and no usable light): camera, sun
cam_auto = bpy.data.cameras.new('AutoCamera')
cam_auto.lens = 50.0
cam_auto.sensor_width = 36.0
cam_auto.clip_end = 1000.0
ob_auto_camera = bpy.data.objects.new('AutoCamera', cam_auto)
scene.collection.objects.link(ob_auto_camera)
ob_auto_camera.location = (12.1937, -16.8808, 9.67546)
ob_auto_camera.rotation_euler = (1.09748, -7.21219e-08, 0.694738)
scene.camera = ob_auto_camera
light_auto_sun = bpy.data.lights.new('AutoSun', 'SUN')
light_auto_sun.energy = 3.0
light_auto_sun.angle = 0.0523599
ob_auto_sun = bpy.data.objects.new('AutoSun', light_auto_sun)
scene.collection.objects.link(ob_auto_sun)
ob_auto_sun.rotation_euler = (0.872665, 0.174533, 0.523599)
bpy.context.view_layer.update()
